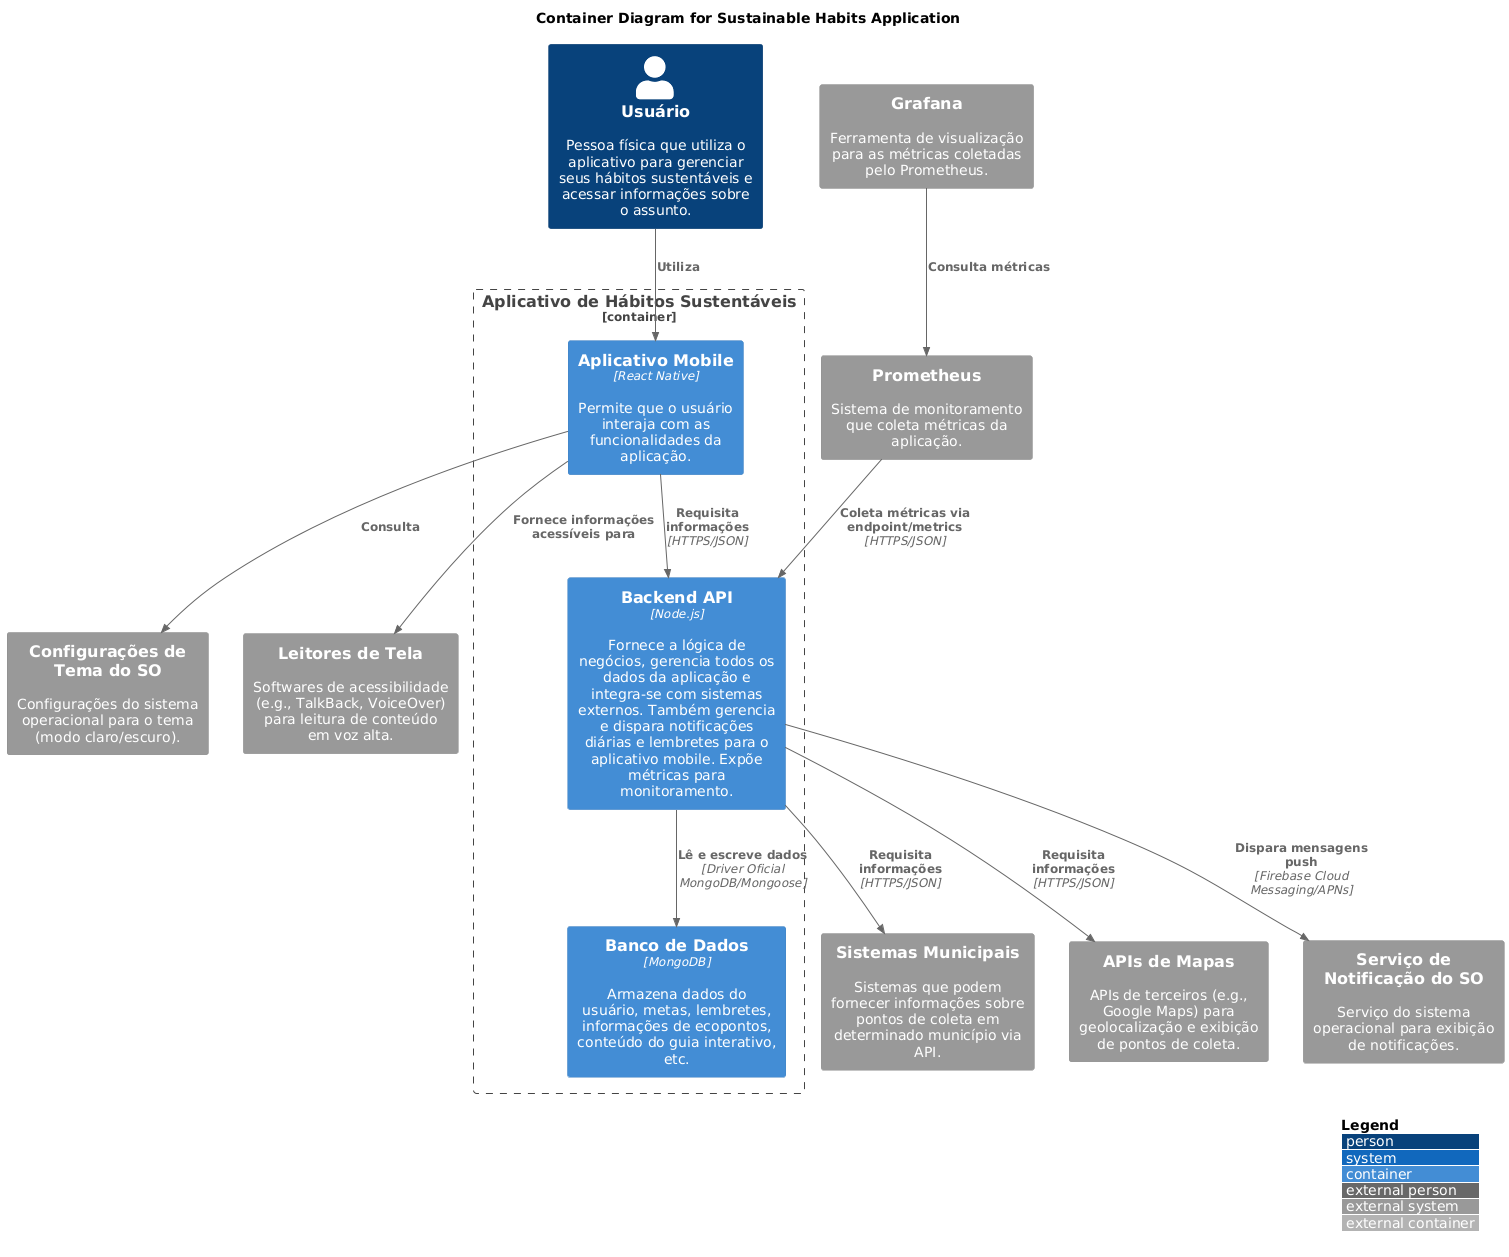

The diagram above was rendered by PlantUML. Its source (embedded in the PNG):
@startuml
!include https://raw.githubusercontent.com/plantuml-stdlib/C4-PlantUML/master/C4_Container.puml

LAYOUT_WITH_LEGEND()

title Container Diagram for Sustainable Habits Application

Person(user, "Usuário", "Pessoa física que utiliza o aplicativo para gerenciar seus hábitos sustentáveis e acessar informações sobre o assunto.")

System_Ext(municipal_systems, "Sistemas Municipais", "Sistemas que podem fornecer informações sobre pontos de coleta em determinado município via API.")
System_Ext(map_apis, "APIs de Mapas", "APIs de terceiros (e.g., Google Maps) para geolocalização e exibição de pontos de coleta.")
System_Ext(os_notification_service, "Serviço de Notificação do SO", "Serviço do sistema operacional para exibição de notificações.")
System_Ext(os_theme_settings, "Configurações de Tema do SO", "Configurações do sistema operacional para o tema (modo claro/escuro).")
System_Ext(screen_readers, "Leitores de Tela", "Softwares de acessibilidade (e.g., TalkBack, VoiceOver) para leitura de conteúdo em voz alta.")
System_Ext(prometheus, "Prometheus", "Sistema de monitoramento que coleta métricas da aplicação.")
System_Ext(grafana, "Grafana", "Ferramenta de visualização para as métricas coletadas pelo Prometheus.")


Container_Boundary(c1, "Aplicativo de Hábitos Sustentáveis") {
    Container(mobile_app, "Aplicativo Mobile", "React Native", "Permite que o usuário interaja com as funcionalidades da aplicação.")
    Container(backend_api, "Backend API", "Node.js", "Fornece a lógica de negócios, gerencia todos os dados da aplicação e integra-se com sistemas externos. Também gerencia e dispara notificações diárias e lembretes para o aplicativo mobile. Expõe métricas para monitoramento.")
    Container(database, "Banco de Dados", "MongoDB", "Armazena dados do usuário, metas, lembretes, informações de ecopontos, conteúdo do guia interativo, etc.")
}

Rel(user, mobile_app, "Utiliza")
Rel(mobile_app, backend_api, "Requisita informações", "HTTPS/JSON")
Rel(backend_api, database, "Lê e escreve dados", "Driver Oficial MongoDB/Mongoose")
Rel(backend_api, municipal_systems, "Requisita informações", "HTTPS/JSON")
Rel(backend_api, map_apis, "Requisita informações", "HTTPS/JSON")
Rel(backend_api, os_notification_service, "Dispara mensagens push", "Firebase Cloud Messaging/APNs")

Rel(mobile_app, os_theme_settings, "Consulta")
Rel(mobile_app, screen_readers, "Fornece informações acessíveis para")

Rel(prometheus, backend_api, "Coleta métricas via endpoint/metrics", "HTTPS/JSON")
Rel(grafana, prometheus, "Consulta métricas")
@enduml